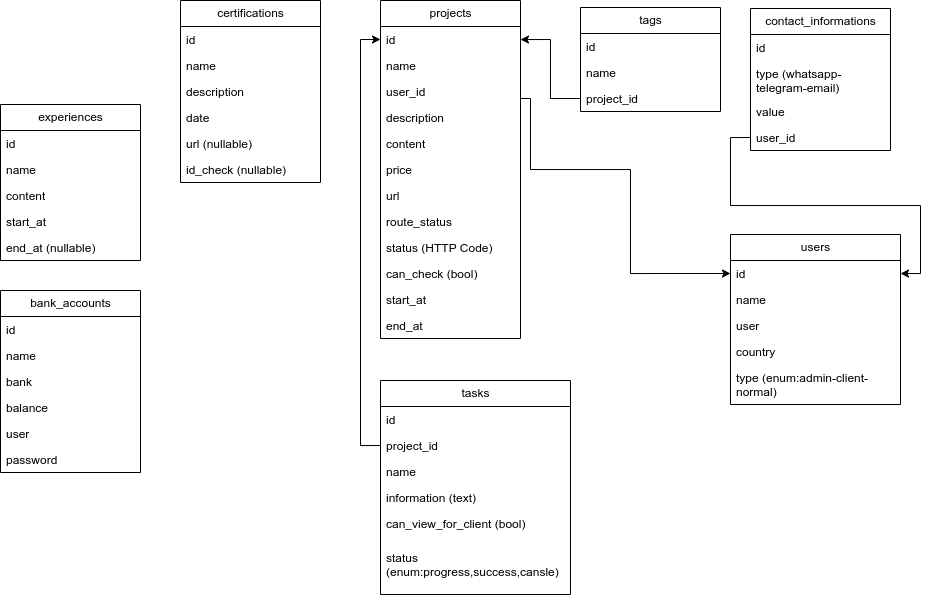

The diagram above was exported from draw.io. Its source (the exported page's mxGraphModel, read from the mxfile embedded in the PNG):
<mxGraphModel dx="476" dy="286" grid="1" gridSize="10" guides="1" tooltips="1" connect="1" arrows="1" fold="1" page="1" pageScale="1" pageWidth="1169" pageHeight="827" background="#ffffff" math="0" shadow="0">
  <root>
    <mxCell id="0" />
    <mxCell id="1" parent="0" />
    <mxCell id="nKc-E4kHxIONDKtnjWa7-1" value="users" style="swimlane;fontStyle=0;childLayout=stackLayout;horizontal=1;startSize=26;fillColor=none;horizontalStack=0;resizeParent=1;resizeParentMax=0;resizeLast=0;collapsible=1;marginBottom=0;html=1;" parent="1" vertex="1">
      <mxGeometry x="910" y="444" width="170" height="170" as="geometry">
        <mxRectangle x="910" y="444" width="70" height="30" as="alternateBounds" />
      </mxGeometry>
    </mxCell>
    <mxCell id="nKc-E4kHxIONDKtnjWa7-2" value="id" style="text;strokeColor=none;fillColor=none;align=left;verticalAlign=top;spacingLeft=4;spacingRight=4;overflow=hidden;rotatable=0;points=[[0,0.5],[1,0.5]];portConstraint=eastwest;whiteSpace=wrap;html=1;" parent="nKc-E4kHxIONDKtnjWa7-1" vertex="1">
      <mxGeometry y="26" width="170" height="26" as="geometry" />
    </mxCell>
    <mxCell id="nKc-E4kHxIONDKtnjWa7-3" value="name&lt;span style=&quot;white-space: pre;&quot;&gt;&#09;&lt;/span&gt;" style="text;strokeColor=none;fillColor=none;align=left;verticalAlign=top;spacingLeft=4;spacingRight=4;overflow=hidden;rotatable=0;points=[[0,0.5],[1,0.5]];portConstraint=eastwest;whiteSpace=wrap;html=1;" parent="nKc-E4kHxIONDKtnjWa7-1" vertex="1">
      <mxGeometry y="52" width="170" height="26" as="geometry" />
    </mxCell>
    <mxCell id="nKc-E4kHxIONDKtnjWa7-4" value="user" style="text;strokeColor=none;fillColor=none;align=left;verticalAlign=top;spacingLeft=4;spacingRight=4;overflow=hidden;rotatable=0;points=[[0,0.5],[1,0.5]];portConstraint=eastwest;whiteSpace=wrap;html=1;" parent="nKc-E4kHxIONDKtnjWa7-1" vertex="1">
      <mxGeometry y="78" width="170" height="26" as="geometry" />
    </mxCell>
    <mxCell id="jCEcGH9B-C48DNZs4N89-1" value="country" style="text;strokeColor=none;fillColor=none;align=left;verticalAlign=top;spacingLeft=4;spacingRight=4;overflow=hidden;rotatable=0;points=[[0,0.5],[1,0.5]];portConstraint=eastwest;whiteSpace=wrap;html=1;" vertex="1" parent="nKc-E4kHxIONDKtnjWa7-1">
      <mxGeometry y="104" width="170" height="26" as="geometry" />
    </mxCell>
    <mxCell id="jCEcGH9B-C48DNZs4N89-2" value="type (enum:admin-client-normal)" style="text;strokeColor=none;fillColor=none;align=left;verticalAlign=top;spacingLeft=4;spacingRight=4;overflow=hidden;rotatable=0;points=[[0,0.5],[1,0.5]];portConstraint=eastwest;whiteSpace=wrap;html=1;" vertex="1" parent="nKc-E4kHxIONDKtnjWa7-1">
      <mxGeometry y="130" width="170" height="40" as="geometry" />
    </mxCell>
    <mxCell id="nKc-E4kHxIONDKtnjWa7-11" value="projects" style="swimlane;fontStyle=0;childLayout=stackLayout;horizontal=1;startSize=26;fillColor=none;horizontalStack=0;resizeParent=1;resizeParentMax=0;resizeLast=0;collapsible=1;marginBottom=0;html=1;" parent="1" vertex="1">
      <mxGeometry x="560" y="210" width="140" height="338" as="geometry" />
    </mxCell>
    <mxCell id="nKc-E4kHxIONDKtnjWa7-12" value="id" style="text;strokeColor=none;fillColor=none;align=left;verticalAlign=top;spacingLeft=4;spacingRight=4;overflow=hidden;rotatable=0;points=[[0,0.5],[1,0.5]];portConstraint=eastwest;whiteSpace=wrap;html=1;" parent="nKc-E4kHxIONDKtnjWa7-11" vertex="1">
      <mxGeometry y="26" width="140" height="26" as="geometry" />
    </mxCell>
    <mxCell id="nKc-E4kHxIONDKtnjWa7-13" value="name&lt;span style=&quot;white-space: pre;&quot;&gt;&#09;&lt;/span&gt;" style="text;strokeColor=none;fillColor=none;align=left;verticalAlign=top;spacingLeft=4;spacingRight=4;overflow=hidden;rotatable=0;points=[[0,0.5],[1,0.5]];portConstraint=eastwest;whiteSpace=wrap;html=1;" parent="nKc-E4kHxIONDKtnjWa7-11" vertex="1">
      <mxGeometry y="52" width="140" height="26" as="geometry" />
    </mxCell>
    <mxCell id="nKc-E4kHxIONDKtnjWa7-23" value="user_id" style="text;strokeColor=none;fillColor=none;align=left;verticalAlign=top;spacingLeft=4;spacingRight=4;overflow=hidden;rotatable=0;points=[[0,0.5],[1,0.5]];portConstraint=eastwest;whiteSpace=wrap;html=1;" parent="nKc-E4kHxIONDKtnjWa7-11" vertex="1">
      <mxGeometry y="78" width="140" height="26" as="geometry" />
    </mxCell>
    <mxCell id="nKc-E4kHxIONDKtnjWa7-14" value="description" style="text;strokeColor=none;fillColor=none;align=left;verticalAlign=top;spacingLeft=4;spacingRight=4;overflow=hidden;rotatable=0;points=[[0,0.5],[1,0.5]];portConstraint=eastwest;whiteSpace=wrap;html=1;" parent="nKc-E4kHxIONDKtnjWa7-11" vertex="1">
      <mxGeometry y="104" width="140" height="26" as="geometry" />
    </mxCell>
    <mxCell id="jCEcGH9B-C48DNZs4N89-4" value="content" style="text;strokeColor=none;fillColor=none;align=left;verticalAlign=top;spacingLeft=4;spacingRight=4;overflow=hidden;rotatable=0;points=[[0,0.5],[1,0.5]];portConstraint=eastwest;whiteSpace=wrap;html=1;" vertex="1" parent="nKc-E4kHxIONDKtnjWa7-11">
      <mxGeometry y="130" width="140" height="26" as="geometry" />
    </mxCell>
    <mxCell id="nKc-E4kHxIONDKtnjWa7-15" value="price" style="text;strokeColor=none;fillColor=none;align=left;verticalAlign=top;spacingLeft=4;spacingRight=4;overflow=hidden;rotatable=0;points=[[0,0.5],[1,0.5]];portConstraint=eastwest;whiteSpace=wrap;html=1;" parent="nKc-E4kHxIONDKtnjWa7-11" vertex="1">
      <mxGeometry y="156" width="140" height="26" as="geometry" />
    </mxCell>
    <mxCell id="nKc-E4kHxIONDKtnjWa7-20" value="url" style="text;strokeColor=none;fillColor=none;align=left;verticalAlign=top;spacingLeft=4;spacingRight=4;overflow=hidden;rotatable=0;points=[[0,0.5],[1,0.5]];portConstraint=eastwest;whiteSpace=wrap;html=1;" parent="nKc-E4kHxIONDKtnjWa7-11" vertex="1">
      <mxGeometry y="182" width="140" height="26" as="geometry" />
    </mxCell>
    <mxCell id="nKc-E4kHxIONDKtnjWa7-21" value="route_status" style="text;strokeColor=none;fillColor=none;align=left;verticalAlign=top;spacingLeft=4;spacingRight=4;overflow=hidden;rotatable=0;points=[[0,0.5],[1,0.5]];portConstraint=eastwest;whiteSpace=wrap;html=1;" parent="nKc-E4kHxIONDKtnjWa7-11" vertex="1">
      <mxGeometry y="208" width="140" height="26" as="geometry" />
    </mxCell>
    <mxCell id="C3sKz56KGXLT1ck0lWNF-10" value="status (HTTP Code)" style="text;strokeColor=none;fillColor=none;align=left;verticalAlign=top;spacingLeft=4;spacingRight=4;overflow=hidden;rotatable=0;points=[[0,0.5],[1,0.5]];portConstraint=eastwest;whiteSpace=wrap;html=1;" parent="nKc-E4kHxIONDKtnjWa7-11" vertex="1">
      <mxGeometry y="234" width="140" height="26" as="geometry" />
    </mxCell>
    <mxCell id="nKc-E4kHxIONDKtnjWa7-22" value="can_check (bool)" style="text;strokeColor=none;fillColor=none;align=left;verticalAlign=top;spacingLeft=4;spacingRight=4;overflow=hidden;rotatable=0;points=[[0,0.5],[1,0.5]];portConstraint=eastwest;whiteSpace=wrap;html=1;" parent="nKc-E4kHxIONDKtnjWa7-11" vertex="1">
      <mxGeometry y="260" width="140" height="26" as="geometry" />
    </mxCell>
    <mxCell id="nKc-E4kHxIONDKtnjWa7-17" value="start_at" style="text;strokeColor=none;fillColor=none;align=left;verticalAlign=top;spacingLeft=4;spacingRight=4;overflow=hidden;rotatable=0;points=[[0,0.5],[1,0.5]];portConstraint=eastwest;whiteSpace=wrap;html=1;" parent="nKc-E4kHxIONDKtnjWa7-11" vertex="1">
      <mxGeometry y="286" width="140" height="26" as="geometry" />
    </mxCell>
    <mxCell id="nKc-E4kHxIONDKtnjWa7-18" value="end_at" style="text;strokeColor=none;fillColor=none;align=left;verticalAlign=top;spacingLeft=4;spacingRight=4;overflow=hidden;rotatable=0;points=[[0,0.5],[1,0.5]];portConstraint=eastwest;whiteSpace=wrap;html=1;" parent="nKc-E4kHxIONDKtnjWa7-11" vertex="1">
      <mxGeometry y="312" width="140" height="26" as="geometry" />
    </mxCell>
    <mxCell id="nKc-E4kHxIONDKtnjWa7-24" value="tags" style="swimlane;fontStyle=0;childLayout=stackLayout;horizontal=1;startSize=26;fillColor=none;horizontalStack=0;resizeParent=1;resizeParentMax=0;resizeLast=0;collapsible=1;marginBottom=0;html=1;" parent="1" vertex="1">
      <mxGeometry x="760" y="217" width="140" height="104" as="geometry" />
    </mxCell>
    <mxCell id="nKc-E4kHxIONDKtnjWa7-25" value="id" style="text;strokeColor=none;fillColor=none;align=left;verticalAlign=top;spacingLeft=4;spacingRight=4;overflow=hidden;rotatable=0;points=[[0,0.5],[1,0.5]];portConstraint=eastwest;whiteSpace=wrap;html=1;" parent="nKc-E4kHxIONDKtnjWa7-24" vertex="1">
      <mxGeometry y="26" width="140" height="26" as="geometry" />
    </mxCell>
    <mxCell id="nKc-E4kHxIONDKtnjWa7-26" value="name" style="text;strokeColor=none;fillColor=none;align=left;verticalAlign=top;spacingLeft=4;spacingRight=4;overflow=hidden;rotatable=0;points=[[0,0.5],[1,0.5]];portConstraint=eastwest;whiteSpace=wrap;html=1;" parent="nKc-E4kHxIONDKtnjWa7-24" vertex="1">
      <mxGeometry y="52" width="140" height="26" as="geometry" />
    </mxCell>
    <mxCell id="nKc-E4kHxIONDKtnjWa7-28" value="project_id" style="text;strokeColor=none;fillColor=none;align=left;verticalAlign=top;spacingLeft=4;spacingRight=4;overflow=hidden;rotatable=0;points=[[0,0.5],[1,0.5]];portConstraint=eastwest;whiteSpace=wrap;html=1;" parent="nKc-E4kHxIONDKtnjWa7-24" vertex="1">
      <mxGeometry y="78" width="140" height="26" as="geometry" />
    </mxCell>
    <mxCell id="nKc-E4kHxIONDKtnjWa7-43" value="&lt;span style=&quot;text-align: left; text-wrap-mode: wrap;&quot;&gt;contact_informations&lt;/span&gt;" style="swimlane;fontStyle=0;childLayout=stackLayout;horizontal=1;startSize=26;fillColor=none;horizontalStack=0;resizeParent=1;resizeParentMax=0;resizeLast=0;collapsible=1;marginBottom=0;html=1;" parent="1" vertex="1">
      <mxGeometry x="930" y="218" width="140" height="142" as="geometry" />
    </mxCell>
    <mxCell id="nKc-E4kHxIONDKtnjWa7-44" value="id" style="text;strokeColor=none;fillColor=none;align=left;verticalAlign=top;spacingLeft=4;spacingRight=4;overflow=hidden;rotatable=0;points=[[0,0.5],[1,0.5]];portConstraint=eastwest;whiteSpace=wrap;html=1;" parent="nKc-E4kHxIONDKtnjWa7-43" vertex="1">
      <mxGeometry y="26" width="140" height="26" as="geometry" />
    </mxCell>
    <mxCell id="nKc-E4kHxIONDKtnjWa7-45" value="type (whatsapp-telegram-email)" style="text;strokeColor=none;fillColor=none;align=left;verticalAlign=top;spacingLeft=4;spacingRight=4;overflow=hidden;rotatable=0;points=[[0,0.5],[1,0.5]];portConstraint=eastwest;whiteSpace=wrap;html=1;" parent="nKc-E4kHxIONDKtnjWa7-43" vertex="1">
      <mxGeometry y="52" width="140" height="38" as="geometry" />
    </mxCell>
    <mxCell id="nKc-E4kHxIONDKtnjWa7-46" value="value" style="text;strokeColor=none;fillColor=none;align=left;verticalAlign=top;spacingLeft=4;spacingRight=4;overflow=hidden;rotatable=0;points=[[0,0.5],[1,0.5]];portConstraint=eastwest;whiteSpace=wrap;html=1;" parent="nKc-E4kHxIONDKtnjWa7-43" vertex="1">
      <mxGeometry y="90" width="140" height="26" as="geometry" />
    </mxCell>
    <mxCell id="nKc-E4kHxIONDKtnjWa7-47" value="user_id" style="text;strokeColor=none;fillColor=none;align=left;verticalAlign=top;spacingLeft=4;spacingRight=4;overflow=hidden;rotatable=0;points=[[0,0.5],[1,0.5]];portConstraint=eastwest;whiteSpace=wrap;html=1;" parent="nKc-E4kHxIONDKtnjWa7-43" vertex="1">
      <mxGeometry y="116" width="140" height="26" as="geometry" />
    </mxCell>
    <mxCell id="nKc-E4kHxIONDKtnjWa7-48" style="edgeStyle=orthogonalEdgeStyle;rounded=0;orthogonalLoop=1;jettySize=auto;html=1;" parent="1" source="nKc-E4kHxIONDKtnjWa7-47" target="nKc-E4kHxIONDKtnjWa7-2" edge="1">
      <mxGeometry relative="1" as="geometry">
        <mxPoint x="870.0000000000002" y="379" as="targetPoint" />
      </mxGeometry>
    </mxCell>
    <mxCell id="nKc-E4kHxIONDKtnjWa7-49" value="tasks" style="swimlane;fontStyle=0;childLayout=stackLayout;horizontal=1;startSize=26;fillColor=none;horizontalStack=0;resizeParent=1;resizeParentMax=0;resizeLast=0;collapsible=1;marginBottom=0;html=1;" parent="1" vertex="1">
      <mxGeometry x="560" y="590" width="190" height="214" as="geometry" />
    </mxCell>
    <mxCell id="nKc-E4kHxIONDKtnjWa7-50" value="id" style="text;strokeColor=none;fillColor=none;align=left;verticalAlign=top;spacingLeft=4;spacingRight=4;overflow=hidden;rotatable=0;points=[[0,0.5],[1,0.5]];portConstraint=eastwest;whiteSpace=wrap;html=1;" parent="nKc-E4kHxIONDKtnjWa7-49" vertex="1">
      <mxGeometry y="26" width="190" height="26" as="geometry" />
    </mxCell>
    <mxCell id="nKc-E4kHxIONDKtnjWa7-55" value="project_id" style="text;strokeColor=none;fillColor=none;align=left;verticalAlign=top;spacingLeft=4;spacingRight=4;overflow=hidden;rotatable=0;points=[[0,0.5],[1,0.5]];portConstraint=eastwest;whiteSpace=wrap;html=1;" parent="nKc-E4kHxIONDKtnjWa7-49" vertex="1">
      <mxGeometry y="52" width="190" height="26" as="geometry" />
    </mxCell>
    <mxCell id="nKc-E4kHxIONDKtnjWa7-51" value="name" style="text;strokeColor=none;fillColor=none;align=left;verticalAlign=top;spacingLeft=4;spacingRight=4;overflow=hidden;rotatable=0;points=[[0,0.5],[1,0.5]];portConstraint=eastwest;whiteSpace=wrap;html=1;" parent="nKc-E4kHxIONDKtnjWa7-49" vertex="1">
      <mxGeometry y="78" width="190" height="26" as="geometry" />
    </mxCell>
    <mxCell id="nKc-E4kHxIONDKtnjWa7-57" value="information (text)" style="text;strokeColor=none;fillColor=none;align=left;verticalAlign=top;spacingLeft=4;spacingRight=4;overflow=hidden;rotatable=0;points=[[0,0.5],[1,0.5]];portConstraint=eastwest;whiteSpace=wrap;html=1;" parent="nKc-E4kHxIONDKtnjWa7-49" vertex="1">
      <mxGeometry y="104" width="190" height="26" as="geometry" />
    </mxCell>
    <mxCell id="nKc-E4kHxIONDKtnjWa7-54" value="can_view_for_client (bool)" style="text;strokeColor=none;fillColor=none;align=left;verticalAlign=top;spacingLeft=4;spacingRight=4;overflow=hidden;rotatable=0;points=[[0,0.5],[1,0.5]];portConstraint=eastwest;whiteSpace=wrap;html=1;" parent="nKc-E4kHxIONDKtnjWa7-49" vertex="1">
      <mxGeometry y="130" width="190" height="34" as="geometry" />
    </mxCell>
    <mxCell id="nKc-E4kHxIONDKtnjWa7-59" value="status (enum:progress,success,cansle)" style="text;strokeColor=none;fillColor=none;align=left;verticalAlign=top;spacingLeft=4;spacingRight=4;overflow=hidden;rotatable=0;points=[[0,0.5],[1,0.5]];portConstraint=eastwest;whiteSpace=wrap;html=1;" parent="nKc-E4kHxIONDKtnjWa7-49" vertex="1">
      <mxGeometry y="164" width="190" height="50" as="geometry" />
    </mxCell>
    <mxCell id="nKc-E4kHxIONDKtnjWa7-53" style="edgeStyle=orthogonalEdgeStyle;rounded=0;orthogonalLoop=1;jettySize=auto;html=1;entryX=0;entryY=0.5;entryDx=0;entryDy=0;" parent="1" source="nKc-E4kHxIONDKtnjWa7-23" target="nKc-E4kHxIONDKtnjWa7-2" edge="1">
      <mxGeometry relative="1" as="geometry">
        <Array as="points">
          <mxPoint x="710" y="308" />
          <mxPoint x="710" y="379" />
          <mxPoint x="810" y="379" />
          <mxPoint x="810" y="483" />
        </Array>
        <mxPoint x="730.0000000000002" y="379" as="targetPoint" />
      </mxGeometry>
    </mxCell>
    <mxCell id="nKc-E4kHxIONDKtnjWa7-56" style="edgeStyle=orthogonalEdgeStyle;rounded=0;orthogonalLoop=1;jettySize=auto;html=1;entryX=0;entryY=0.5;entryDx=0;entryDy=0;" parent="1" source="nKc-E4kHxIONDKtnjWa7-55" target="nKc-E4kHxIONDKtnjWa7-12" edge="1">
      <mxGeometry relative="1" as="geometry" />
    </mxCell>
    <mxCell id="nKc-E4kHxIONDKtnjWa7-60" value="experiences" style="swimlane;fontStyle=0;childLayout=stackLayout;horizontal=1;startSize=26;fillColor=none;horizontalStack=0;resizeParent=1;resizeParentMax=0;resizeLast=0;collapsible=1;marginBottom=0;html=1;" parent="1" vertex="1">
      <mxGeometry x="180" y="314" width="140" height="156" as="geometry" />
    </mxCell>
    <mxCell id="nKc-E4kHxIONDKtnjWa7-61" value="id" style="text;strokeColor=none;fillColor=none;align=left;verticalAlign=top;spacingLeft=4;spacingRight=4;overflow=hidden;rotatable=0;points=[[0,0.5],[1,0.5]];portConstraint=eastwest;whiteSpace=wrap;html=1;" parent="nKc-E4kHxIONDKtnjWa7-60" vertex="1">
      <mxGeometry y="26" width="140" height="26" as="geometry" />
    </mxCell>
    <mxCell id="nKc-E4kHxIONDKtnjWa7-62" value="name" style="text;strokeColor=none;fillColor=none;align=left;verticalAlign=top;spacingLeft=4;spacingRight=4;overflow=hidden;rotatable=0;points=[[0,0.5],[1,0.5]];portConstraint=eastwest;whiteSpace=wrap;html=1;" parent="nKc-E4kHxIONDKtnjWa7-60" vertex="1">
      <mxGeometry y="52" width="140" height="26" as="geometry" />
    </mxCell>
    <mxCell id="nKc-E4kHxIONDKtnjWa7-63" value="content" style="text;strokeColor=none;fillColor=none;align=left;verticalAlign=top;spacingLeft=4;spacingRight=4;overflow=hidden;rotatable=0;points=[[0,0.5],[1,0.5]];portConstraint=eastwest;whiteSpace=wrap;html=1;" parent="nKc-E4kHxIONDKtnjWa7-60" vertex="1">
      <mxGeometry y="78" width="140" height="26" as="geometry" />
    </mxCell>
    <mxCell id="nKc-E4kHxIONDKtnjWa7-64" value="start_at" style="text;strokeColor=none;fillColor=none;align=left;verticalAlign=top;spacingLeft=4;spacingRight=4;overflow=hidden;rotatable=0;points=[[0,0.5],[1,0.5]];portConstraint=eastwest;whiteSpace=wrap;html=1;" parent="nKc-E4kHxIONDKtnjWa7-60" vertex="1">
      <mxGeometry y="104" width="140" height="26" as="geometry" />
    </mxCell>
    <mxCell id="nKc-E4kHxIONDKtnjWa7-65" value="end_at (nullable)" style="text;strokeColor=none;fillColor=none;align=left;verticalAlign=top;spacingLeft=4;spacingRight=4;overflow=hidden;rotatable=0;points=[[0,0.5],[1,0.5]];portConstraint=eastwest;whiteSpace=wrap;html=1;" parent="nKc-E4kHxIONDKtnjWa7-60" vertex="1">
      <mxGeometry y="130" width="140" height="26" as="geometry" />
    </mxCell>
    <mxCell id="nKc-E4kHxIONDKtnjWa7-68" value="certifications" style="swimlane;fontStyle=0;childLayout=stackLayout;horizontal=1;startSize=26;fillColor=none;horizontalStack=0;resizeParent=1;resizeParentMax=0;resizeLast=0;collapsible=1;marginBottom=0;html=1;" parent="1" vertex="1">
      <mxGeometry x="360" y="210" width="140" height="182" as="geometry" />
    </mxCell>
    <mxCell id="nKc-E4kHxIONDKtnjWa7-69" value="id" style="text;strokeColor=none;fillColor=none;align=left;verticalAlign=top;spacingLeft=4;spacingRight=4;overflow=hidden;rotatable=0;points=[[0,0.5],[1,0.5]];portConstraint=eastwest;whiteSpace=wrap;html=1;" parent="nKc-E4kHxIONDKtnjWa7-68" vertex="1">
      <mxGeometry y="26" width="140" height="26" as="geometry" />
    </mxCell>
    <mxCell id="nKc-E4kHxIONDKtnjWa7-70" value="name&lt;span style=&quot;white-space: pre;&quot;&gt;&#09;&lt;/span&gt;" style="text;strokeColor=none;fillColor=none;align=left;verticalAlign=top;spacingLeft=4;spacingRight=4;overflow=hidden;rotatable=0;points=[[0,0.5],[1,0.5]];portConstraint=eastwest;whiteSpace=wrap;html=1;" parent="nKc-E4kHxIONDKtnjWa7-68" vertex="1">
      <mxGeometry y="52" width="140" height="26" as="geometry" />
    </mxCell>
    <mxCell id="nKc-E4kHxIONDKtnjWa7-71" value="description" style="text;strokeColor=none;fillColor=none;align=left;verticalAlign=top;spacingLeft=4;spacingRight=4;overflow=hidden;rotatable=0;points=[[0,0.5],[1,0.5]];portConstraint=eastwest;whiteSpace=wrap;html=1;" parent="nKc-E4kHxIONDKtnjWa7-68" vertex="1">
      <mxGeometry y="78" width="140" height="26" as="geometry" />
    </mxCell>
    <mxCell id="nKc-E4kHxIONDKtnjWa7-74" value="date" style="text;strokeColor=none;fillColor=none;align=left;verticalAlign=top;spacingLeft=4;spacingRight=4;overflow=hidden;rotatable=0;points=[[0,0.5],[1,0.5]];portConstraint=eastwest;whiteSpace=wrap;html=1;" parent="nKc-E4kHxIONDKtnjWa7-68" vertex="1">
      <mxGeometry y="104" width="140" height="26" as="geometry" />
    </mxCell>
    <mxCell id="nKc-E4kHxIONDKtnjWa7-76" value="url (nullable)" style="text;strokeColor=none;fillColor=none;align=left;verticalAlign=top;spacingLeft=4;spacingRight=4;overflow=hidden;rotatable=0;points=[[0,0.5],[1,0.5]];portConstraint=eastwest;whiteSpace=wrap;html=1;" parent="nKc-E4kHxIONDKtnjWa7-68" vertex="1">
      <mxGeometry y="130" width="140" height="26" as="geometry" />
    </mxCell>
    <mxCell id="nKc-E4kHxIONDKtnjWa7-77" value="id_check (nullable)" style="text;strokeColor=none;fillColor=none;align=left;verticalAlign=top;spacingLeft=4;spacingRight=4;overflow=hidden;rotatable=0;points=[[0,0.5],[1,0.5]];portConstraint=eastwest;whiteSpace=wrap;html=1;" parent="nKc-E4kHxIONDKtnjWa7-68" vertex="1">
      <mxGeometry y="156" width="140" height="26" as="geometry" />
    </mxCell>
    <mxCell id="nKc-E4kHxIONDKtnjWa7-81" style="edgeStyle=orthogonalEdgeStyle;rounded=0;orthogonalLoop=1;jettySize=auto;html=1;" parent="1" source="nKc-E4kHxIONDKtnjWa7-28" target="nKc-E4kHxIONDKtnjWa7-12" edge="1">
      <mxGeometry relative="1" as="geometry" />
    </mxCell>
    <mxCell id="C3sKz56KGXLT1ck0lWNF-1" value="bank_accounts" style="swimlane;fontStyle=0;childLayout=stackLayout;horizontal=1;startSize=26;fillColor=none;horizontalStack=0;resizeParent=1;resizeParentMax=0;resizeLast=0;collapsible=1;marginBottom=0;html=1;" parent="1" vertex="1">
      <mxGeometry x="180" y="500" width="140" height="182" as="geometry" />
    </mxCell>
    <mxCell id="C3sKz56KGXLT1ck0lWNF-2" value="id" style="text;strokeColor=none;fillColor=none;align=left;verticalAlign=top;spacingLeft=4;spacingRight=4;overflow=hidden;rotatable=0;points=[[0,0.5],[1,0.5]];portConstraint=eastwest;whiteSpace=wrap;html=1;" parent="C3sKz56KGXLT1ck0lWNF-1" vertex="1">
      <mxGeometry y="26" width="140" height="26" as="geometry" />
    </mxCell>
    <mxCell id="C3sKz56KGXLT1ck0lWNF-3" value="name" style="text;strokeColor=none;fillColor=none;align=left;verticalAlign=top;spacingLeft=4;spacingRight=4;overflow=hidden;rotatable=0;points=[[0,0.5],[1,0.5]];portConstraint=eastwest;whiteSpace=wrap;html=1;" parent="C3sKz56KGXLT1ck0lWNF-1" vertex="1">
      <mxGeometry y="52" width="140" height="26" as="geometry" />
    </mxCell>
    <mxCell id="C3sKz56KGXLT1ck0lWNF-9" value="bank" style="text;strokeColor=none;fillColor=none;align=left;verticalAlign=top;spacingLeft=4;spacingRight=4;overflow=hidden;rotatable=0;points=[[0,0.5],[1,0.5]];portConstraint=eastwest;whiteSpace=wrap;html=1;" parent="C3sKz56KGXLT1ck0lWNF-1" vertex="1">
      <mxGeometry y="78" width="140" height="26" as="geometry" />
    </mxCell>
    <mxCell id="jCEcGH9B-C48DNZs4N89-5" value="balance" style="text;strokeColor=none;fillColor=none;align=left;verticalAlign=top;spacingLeft=4;spacingRight=4;overflow=hidden;rotatable=0;points=[[0,0.5],[1,0.5]];portConstraint=eastwest;whiteSpace=wrap;html=1;" vertex="1" parent="C3sKz56KGXLT1ck0lWNF-1">
      <mxGeometry y="104" width="140" height="26" as="geometry" />
    </mxCell>
    <mxCell id="C3sKz56KGXLT1ck0lWNF-7" value="user" style="text;strokeColor=none;fillColor=none;align=left;verticalAlign=top;spacingLeft=4;spacingRight=4;overflow=hidden;rotatable=0;points=[[0,0.5],[1,0.5]];portConstraint=eastwest;whiteSpace=wrap;html=1;" parent="C3sKz56KGXLT1ck0lWNF-1" vertex="1">
      <mxGeometry y="130" width="140" height="26" as="geometry" />
    </mxCell>
    <mxCell id="C3sKz56KGXLT1ck0lWNF-8" value="password" style="text;strokeColor=none;fillColor=none;align=left;verticalAlign=top;spacingLeft=4;spacingRight=4;overflow=hidden;rotatable=0;points=[[0,0.5],[1,0.5]];portConstraint=eastwest;whiteSpace=wrap;html=1;" parent="C3sKz56KGXLT1ck0lWNF-1" vertex="1">
      <mxGeometry y="156" width="140" height="26" as="geometry" />
    </mxCell>
  </root>
</mxGraphModel>